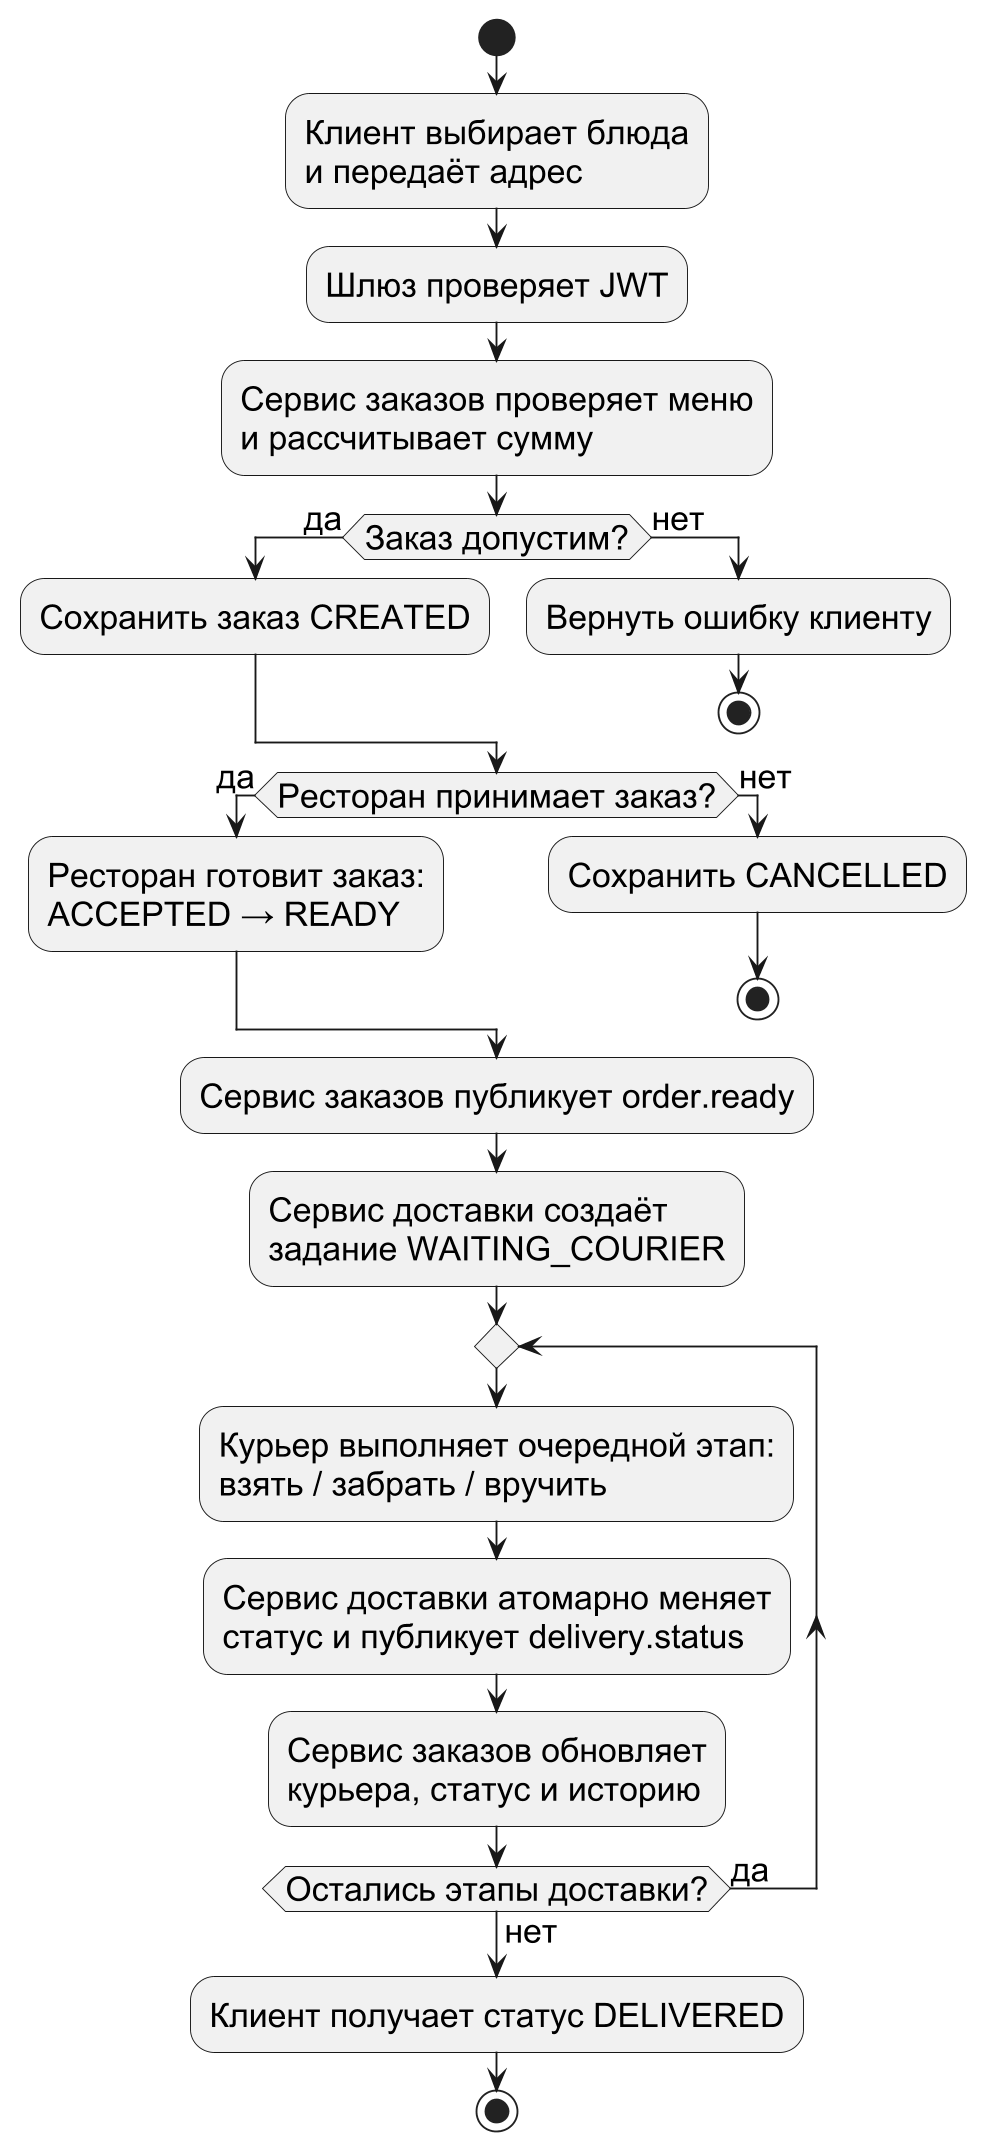

The diagram above was rendered by PlantUML. Its source (embedded in the PNG):
@startuml
skinparam defaultFontName Arial
skinparam defaultFontSize 18
skinparam shadowing false
skinparam monochrome true
skinparam dpi 180
start
:Клиент выбирает блюда\nи передаёт адрес;
:Шлюз проверяет JWT;
:Сервис заказов проверяет меню\nи рассчитывает сумму;
if (Заказ допустим?) then (да)
 :Сохранить заказ CREATED;
else (нет)
 :Вернуть ошибку клиенту;
 stop
endif
if (Ресторан принимает заказ?) then (да)
 :Ресторан готовит заказ:\nACCEPTED → READY;
else (нет)
 :Сохранить CANCELLED;
 stop
endif
:Сервис заказов публикует order.ready;
:Сервис доставки создаёт\nзадание WAITING_COURIER;
repeat
 :Курьер выполняет очередной этап:\nвзять / забрать / вручить;
 :Сервис доставки атомарно меняет\nстатус и публикует delivery.status;
 :Сервис заказов обновляет\nкурьера, статус и историю;
repeat while (Остались этапы доставки?) is (да) not (нет)
:Клиент получает статус DELIVERED;
stop
@enduml